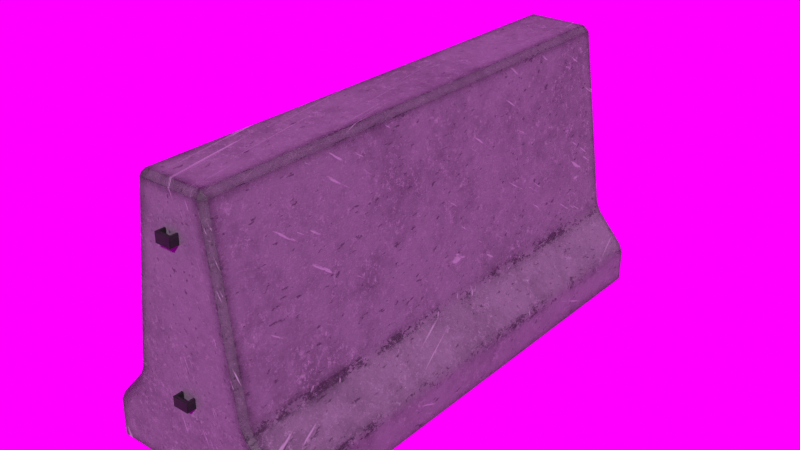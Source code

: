 # Source: barrier.blend  (saved by Blender 3.1.7; exported with 4.5.12 LTS)
import bpy
from mathutils import Matrix  # noqa: F401  (used for matrix-valued properties, if any)

bpy.ops.wm.read_factory_settings(use_empty=True)
scene = bpy.context.scene
scene.name = 'Scene'

# ---- collections
col_collection = bpy.data.collections.new('Collection'); scene.collection.children.link(col_collection)

# ---- images (referenced by path relative to the original .blend; pixels are not part of the script)
import os
ASSET_DIR = os.environ.get("B2B_ASSET_DIR", "")  # directory of the original .blend (textures are referenced by path, not embedded)
HERE = os.path.dirname(os.path.abspath(__file__))  # packed textures are extracted next to this script under _unpacked/

def load_image(name, relpath, width, height, colorspace="sRGB"):
    """Load a texture the original file referenced (path relative to the .blend, or extracted next to this script)."""
    p = next((c for c in (os.path.join(HERE, relpath), os.path.join(ASSET_DIR, relpath)) if relpath and os.path.exists(c)), "")
    if p:
        img = bpy.data.images.load(p, check_existing=True)
        img.name = name
    else:  # same state as the original file: an image datablock whose file is absent (Cycles renders it pink)
        img = bpy.data.images.new(name, width, height)
        img.source = "FILE"
        img.filepath = "//" + (relpath or name)
    img.colorspace_settings.name = colorspace
    return img
img_construction_yard_4k_hdr = load_image('construction_yard_4k.hdr', 'construction_yard_4k.hdr', 1024, 1024, 'Linear Rec.709')

# ---- materials (node trees are filled in below, after node groups)
mat_concrete = bpy.data.materials.new('concrete')
mat_metal = bpy.data.materials.new('metal')

# ---- node groups
ng_scratchy = bpy.data.node_groups.new(' Scratchy', 'ShaderNodeTree')
_s = ng_scratchy.interface.new_socket(name='Color', in_out='OUTPUT', socket_type='NodeSocketColor')
_s.default_value = (0.0, 0.0, 0.0, 0.0)
_s = ng_scratchy.interface.new_socket(name='Scale', in_out='INPUT', socket_type='NodeSocketFloat')
_s.default_value = 1.0
_s.min_value = -1000.0
_s.max_value = 1000.0
_s = ng_scratchy.interface.new_socket(name='Dimension', in_out='INPUT', socket_type='NodeSocketFloat')
_s.default_value = 1.03
_s.min_value = 0.0
_s.max_value = 1000.0
_s = ng_scratchy.interface.new_socket(name='Lacunarity', in_out='INPUT', socket_type='NodeSocketFloat')
_s.default_value = 1.75
_s.min_value = 0.0
_s.max_value = 1000.0
_s = ng_scratchy.interface.new_socket(name='Scale', in_out='INPUT', socket_type='NodeSocketFloat')
_s.default_value = 1.0
_s.min_value = -1000.0
_s.max_value = 1000.0
_s = ng_scratchy.interface.new_socket(name='Angle', in_out='INPUT', socket_type='NodeSocketFloat')
_s.subtype = 'ANGLE'
_s.default_value = -1.487
_N = ng_scratchy.nodes; _L = ng_scratchy.links
n0 = _N.new('ShaderNodeMapping'); n0.name = 'Mapping.001'; n0.location = (-418, -168)
n0.width = 240
n0.inputs[2].default_value = (0.008727, -0.0925, -0.3351)
n1 = _N.new('ShaderNodeSeparateXYZ'); n1.name = 'Separate XYZ'; n1.location = (-69, -200)
n2 = _N.new('ShaderNodeCombineXYZ'); n2.name = 'Combine XYZ'; n2.location = (279, -112)
n3 = _N.new('ShaderNodeTexNoise'); n3.name = 'Musgrave Texture'; n3.location = (461, 84)
n3.width = 150
n3.normalize = False
n3.inputs[3].default_value = 14.0
n4 = _N.new('ShaderNodeValToRGB'); n4.name = 'ColorRamp'; n4.location = (668, 115)
while len(n4.color_ramp.elements) > 1: n4.color_ramp.elements.remove(n4.color_ramp.elements[-1])
n4.color_ramp.elements[0].position = 0.6812; n4.color_ramp.elements[0].color = (0.0, 0.0, 0.0, 1.0)
_e = n4.color_ramp.elements.new(0.8188); _e.color = (1.0, 1.0, 1.0, 1.0)
n5 = _N.new('ShaderNodeMapping'); n5.name = 'Mapping'; n5.location = (-228, 200)
n5.width = 240
n5.inputs[3].default_value = (3.6, 1.0, 1.0)
n6 = _N.new('ShaderNodeVectorRotate'); n6.name = 'Vector Rotate'; n6.location = (-430, 149)
n6.rotation_type = 'X_AXIS'
n6.inputs[2].default_value = (-1.0, 0.0, 1.0)
n7 = _N.new('ShaderNodeTexWave'); n7.name = 'Wave Texture'; n7.location = (67, 156)
n7.bands_direction = 'DIAGONAL'
n7.rings_direction = 'SPHERICAL'
n7.inputs[3].default_value = 0.9
n7.inputs[6].default_value = 1.571
n8 = _N.new('NodeGroupOutput'); n8.name = 'Group Output'; n8.location = (1072, 116)
n9 = _N.new('NodeGroupInput'); n9.name = 'Group Input'; n9.location = (-868, 0)
n10 = _N.new('ShaderNodeTexCoord'); n10.name = 'Texture Coordinate'; n10.location = (-675, 52)
n11 = _N.new('ShaderNodeMath'); n11.name = 'Math'; n11.location = (461, -316)
n11.hide = True
n11.operation = 'MAXIMUM'
n11.inputs[1].default_value = -1e-05
n12 = _N.new('ShaderNodeMath'); n12.name = 'Math.001'; n12.location = (461, -276)
n12.hide = True
n12.operation = 'MULTIPLY'
n12.inputs[1].default_value = -1.0
n13 = _N.new('ShaderNodeMath'); n13.name = 'Math.002'; n13.location = (461, -236)
n13.hide = True
n13.operation = 'POWER'
n14 = _N.new('ShaderNodeMath'); n14.name = 'Math.003'; n14.location = (461, -356)
n14.hide = True
n14.operation = 'MAXIMUM'
n14.inputs[1].default_value = -1e-05
_L.new(n0.outputs[0], n1.inputs[0])
_L.new(n5.outputs[0], n7.inputs[0])
_L.new(n4.outputs[0], n8.inputs[0])
_L.new(n1.outputs[0], n2.inputs[0])
_L.new(n1.outputs[2], n2.inputs[2])
_L.new(n7.outputs[0], n2.inputs[1])
_L.new(n2.outputs[0], n3.inputs[0])
_L.new(n6.outputs[0], n5.inputs[0])
_L.new(n3.outputs[0], n4.inputs[0])
_L.new(n10.outputs[3], n6.inputs[0])
_L.new(n10.outputs[3], n0.inputs[0])
_L.new(n9.outputs[0], n3.inputs[2])
_L.new(n9.outputs[3], n7.inputs[1])
_L.new(n9.outputs[4], n6.inputs[3])
_L.new(n9.outputs[1], n11.inputs[0])
_L.new(n11.outputs[0], n12.inputs[0])
_L.new(n12.outputs[0], n13.inputs[1])
_L.new(n13.outputs[0], n3.inputs[4])
_L.new(n9.outputs[2], n14.inputs[0])
_L.new(n14.outputs[0], n13.inputs[0])
_L.new(n14.outputs[0], n3.inputs[5])
n8.is_active_output = True
ng_edge_finder = bpy.data.node_groups.new(' Edge Finder', 'ShaderNodeTree')
_s = ng_edge_finder.interface.new_socket(name='Color', in_out='OUTPUT', socket_type='NodeSocketColor')
_s.default_value = (0.0, 0.0, 0.0, 0.0)
_s = ng_edge_finder.interface.new_socket(name='Roughness', in_out='OUTPUT', socket_type='NodeSocketColor')
_s.default_value = (0.0, 0.0, 0.0, 0.0)
_s = ng_edge_finder.interface.new_socket(name='Radius', in_out='INPUT', socket_type='NodeSocketFloat')
_s.default_value = 0.05
_s.min_value = 0.0
_s.max_value = 1.0
_s = ng_edge_finder.interface.new_socket(name='Scale', in_out='INPUT', socket_type='NodeSocketFloat')
_s.default_value = 1.0
_s.min_value = -1000.0
_s.max_value = 1000.0
_s = ng_edge_finder.interface.new_socket(name='Noise', in_out='INPUT', socket_type='NodeSocketFloat')
_s.subtype = 'FACTOR'
_s.default_value = 1.0
_s.min_value = 0.0
_s.max_value = 1.0
_s = ng_edge_finder.interface.new_socket(name='Roughness', in_out='INPUT', socket_type='NodeSocketFloat')
_s.subtype = 'FACTOR'
_s.default_value = 0.5
_s.min_value = 0.0
_s.max_value = 1.0
_s = ng_edge_finder.interface.new_socket(name='Amount', in_out='INPUT', socket_type='NodeSocketFloat')
_s.subtype = 'FACTOR'
_s.default_value = 0.5
_s.min_value = 0.0
_s.max_value = 1.0
_s = ng_edge_finder.interface.new_socket(name='Value', in_out='INPUT', socket_type='NodeSocketFloat')
_s.default_value = 1.0
_s.min_value = -1e+04
_s.max_value = 1e+04
_N = ng_edge_finder.nodes; _L = ng_edge_finder.links
n0 = _N.new('ShaderNodeBevel'); n0.name = 'Bevel'; n0.location = (-701, 31)
n0.samples = 2
n1 = _N.new('ShaderNodeNewGeometry'); n1.name = 'Geometry'; n1.location = (-708, 272)
n2 = _N.new('ShaderNodeVectorMath'); n2.name = 'Vector Math'; n2.location = (-445, 45)
n2.operation = 'DOT_PRODUCT'
n3 = _N.new('ShaderNodeMath'); n3.name = 'Math'; n3.location = (78, 65)
n3.operation = 'MULTIPLY'
n3.inputs[1].default_value = 3.0
n3.inputs[2].default_value = 0.0
n4 = _N.new('ShaderNodeMix'); n4.name = 'Mix'; n4.location = (403, -4)
n4.data_type = 'RGBA'
n4.blend_type = 'DARKEN'
n5 = _N.new('ShaderNodeTexNoise'); n5.name = 'Musgrave Texture'; n5.location = (-533, -232)
n5.width = 150
n5.noise_type = 'MULTIFRACTAL'
n5.normalize = False
n5.inputs[3].default_value = 14.0
n5.inputs[4].default_value = 1.0
n5.inputs[5].default_value = 1.55
n6 = _N.new('ShaderNodeValToRGB'); n6.name = 'ColorRamp.002'; n6.location = (-323, -238)
n6.width = 466
while len(n6.color_ramp.elements) > 1: n6.color_ramp.elements.remove(n6.color_ramp.elements[-1])
n6.color_ramp.elements[0].position = 0.8478; n6.color_ramp.elements[0].color = (0.0, 0.0, 0.0, 1.0)
_e = n6.color_ramp.elements.new(1.0); _e.color = (1.0, 1.0, 1.0, 1.0)
n7 = _N.new('ShaderNodeValToRGB'); n7.name = 'ColorRamp.001'; n7.location = (-259, 117)
n7.color_ramp.interpolation = 'CARDINAL'
while len(n7.color_ramp.elements) > 1: n7.color_ramp.elements.remove(n7.color_ramp.elements[-1])
n7.color_ramp.elements[0].position = 0.0; n7.color_ramp.elements[0].color = (1.0, 1.0, 1.0, 1.0)
_e = n7.color_ramp.elements.new(1.0); _e.color = (0.0, 0.0, 0.0, 1.0)
n8 = _N.new('ShaderNodeMix'); n8.name = 'Mix.003'; n8.location = (802, -125)
n8.data_type = 'RGBA'
n8.blend_type = 'SCREEN'
n9 = _N.new('NodeGroupOutput'); n9.name = 'Group Output'; n9.location = (1113, 4)
n10 = _N.new('ShaderNodeMix'); n10.name = 'Mix.002'; n10.location = (642, -42)
n10.data_type = 'RGBA'
n10.inputs[6].default_value = (0.0, 0.0, 0.0, 1.0)
n10.inputs[7].default_value = (1.0, 1.0, 1.0, 1.0)
n11 = _N.new('ShaderNodeMath'); n11.name = 'Math.001'; n11.location = (623, 63)
n11.operation = 'MULTIPLY'
n11.inputs[2].default_value = 0.0
n12 = _N.new('NodeGroupInput'); n12.name = 'Group Input'; n12.location = (-920, -31)
_L.new(n4.outputs[2], n11.inputs[0])
_L.new(n5.outputs[0], n6.inputs[0])
_L.new(n7.outputs[0], n3.inputs[0])
_L.new(n6.outputs[0], n4.inputs[7])
_L.new(n12.outputs[0], n0.inputs[0])
_L.new(n12.outputs[1], n5.inputs[2])
_L.new(n12.outputs[2], n4.inputs[0])
_L.new(n0.outputs[0], n2.inputs[1])
_L.new(n1.outputs[1], n2.inputs[0])
_L.new(n2.outputs[1], n7.inputs[0])
_L.new(n10.outputs[2], n8.inputs[6])
_L.new(n8.outputs[2], n9.inputs[1])
_L.new(n12.outputs[3], n10.inputs[0])
_L.new(n12.outputs[4], n8.inputs[0])
_L.new(n4.outputs[2], n8.inputs[7])
_L.new(n3.outputs[0], n4.inputs[6])
_L.new(n11.outputs[0], n9.inputs[0])
_L.new(n12.outputs[5], n11.inputs[1])
n9.is_active_output = True
ng_warmth__gaffer = bpy.data.node_groups.new('Warmth (Gaffer)', 'ShaderNodeTree')
_s = ng_warmth__gaffer.interface.new_socket(name='Image', in_out='OUTPUT', socket_type='NodeSocketColor')
_s = ng_warmth__gaffer.interface.new_socket(name='Image', in_out='INPUT', socket_type='NodeSocketColor')
_s = ng_warmth__gaffer.interface.new_socket(name='Temp', in_out='INPUT', socket_type='NodeSocketFloat')
_s.min_value = -100.0
_s.max_value = 100.0
_s = ng_warmth__gaffer.interface.new_socket(name='Tint', in_out='INPUT', socket_type='NodeSocketFloat')
_s.min_value = -100.0
_s.max_value = 100.0
_N = ng_warmth__gaffer.nodes; _L = ng_warmth__gaffer.links
n0 = _N.new('NodeGroupInput'); n0.name = 'Group Input'; n0.location = (-70, -478)
n1 = _N.new('NodeGroupOutput'); n1.name = 'Group Output'; n1.location = (1033, -158)
n2 = _N.new('ShaderNodeMath'); n2.name = 'Math'; n2.location = (214, -339)
n2.operation = 'DIVIDE'
n2.inputs[1].default_value = 150.0
n3 = _N.new('ShaderNodeMath'); n3.name = 'Math.001'; n3.location = (407, -336)
n3.inputs[1].default_value = 1.0
n4 = _N.new('ShaderNodeSeparateColor'); n4.name = 'Separate RGB'; n4.location = (408, -168)
n5 = _N.new('ShaderNodeMath'); n5.name = 'Math.002'; n5.location = (627, 85)
n5.operation = 'MULTIPLY'
n6 = _N.new('ShaderNodeMath'); n6.name = 'Math.003'; n6.location = (627, -91)
n6.operation = 'MULTIPLY'
n7 = _N.new('ShaderNodeMath'); n7.name = 'Math.004'; n7.location = (627, -240)
n7.operation = 'DIVIDE'
n8 = _N.new('ShaderNodeMath'); n8.name = 'Math.005'; n8.location = (214, -548)
n8.operation = 'DIVIDE'
n8.inputs[1].default_value = 150.0
n9 = _N.new('ShaderNodeMath'); n9.name = 'Math.006'; n9.location = (407, -529)
n9.inputs[1].default_value = 1.0
n10 = _N.new('ShaderNodeCombineColor'); n10.name = 'Combine RGB'; n10.location = (808, -163)
_L.new(n0.outputs[1], n2.inputs[0])
_L.new(n2.outputs[0], n3.inputs[0])
_L.new(n3.outputs[0], n5.inputs[1])
_L.new(n3.outputs[0], n7.inputs[1])
_L.new(n0.outputs[2], n8.inputs[0])
_L.new(n8.outputs[0], n9.inputs[0])
_L.new(n9.outputs[0], n6.inputs[1])
_L.new(n0.outputs[0], n4.inputs[0])
_L.new(n4.outputs[0], n5.inputs[0])
_L.new(n4.outputs[1], n6.inputs[0])
_L.new(n4.outputs[2], n7.inputs[0])
_L.new(n5.outputs[0], n10.inputs[0])
_L.new(n6.outputs[0], n10.inputs[1])
_L.new(n7.outputs[0], n10.inputs[2])
_L.new(n10.outputs[0], n1.inputs[0])
n1.is_active_output = True

# ---- material node trees
mat_concrete.use_nodes = True; mat_concrete.node_tree.nodes.clear()
_N = mat_concrete.node_tree.nodes; _L = mat_concrete.node_tree.links
n0 = _N.new('ShaderNodeMix'); n0.name = 'Mix.002'; n0.location = (-396, 702)
n0.data_type = 'RGBA'
n0.blend_type = 'ADD'
n0.inputs[0].default_value = 0.6333
n1 = _N.new('ShaderNodeOutputMaterial'); n1.name = 'Material Output'; n1.location = (1088, 356)
n2 = _N.new('ShaderNodeMath'); n2.name = 'Math'; n2.location = (587, 96)
n2.operation = 'SUBTRACT'
n2.inputs[1].default_value = 0.27
n3 = _N.new('NodeReroute'); n3.name = 'Reroute'; n3.location = (-1027, -136)
n3.width = 16
n3.socket_idname = 'NodeSocketVector'
n4 = _N.new('ShaderNodeTexCoord'); n4.name = 'Texture Coordinate'; n4.location = (-1263, -29)
n5 = _N.new('NodeReroute'); n5.name = 'Reroute.003'; n5.location = (-101, -286)
n5.width = 16
n6 = _N.new('NodeReroute'); n6.name = 'Reroute.005'; n6.location = (-78, -50)
n6.width = 16
n7 = _N.new('NodeReroute'); n7.name = 'Reroute.007'; n7.location = (-410, -41)
n7.width = 16
n8 = _N.new('ShaderNodeValToRGB'); n8.name = 'ColorRamp.001'; n8.location = (-725, -5)
while len(n8.color_ramp.elements) > 1: n8.color_ramp.elements.remove(n8.color_ramp.elements[-1])
n8.color_ramp.elements[0].position = 0.0; n8.color_ramp.elements[0].color = (0.0, 0.0, 0.0, 1.0)
_e = n8.color_ramp.elements.new(0.1864); _e.color = (1.0, 1.0, 1.0, 1.0)
_e = n8.color_ramp.elements.new(0.4727); _e.color = (0.0007297, 0.0007297, 0.0007297, 1.0)
_e = n8.color_ramp.elements.new(1.0); _e.color = (0.02056, 0.02056, 0.02056, 1.0)
n9 = _N.new('ShaderNodeValToRGB'); n9.name = 'ColorRamp.003'; n9.location = (-733, -241)
while len(n9.color_ramp.elements) > 1: n9.color_ramp.elements.remove(n9.color_ramp.elements[-1])
n9.color_ramp.elements[0].position = 0.0; n9.color_ramp.elements[0].color = (1.0, 1.0, 1.0, 1.0)
_e = n9.color_ramp.elements.new(0.5636); _e.color = (0.0, 0.0, 0.0, 1.0)
n10 = _N.new('NodeReroute'); n10.name = 'Reroute.004'; n10.location = (-99, 190)
n10.width = 16
n11 = _N.new('NodeReroute'); n11.name = 'Reroute.006'; n11.location = (-74, 146)
n11.width = 16
n12 = _N.new('NodeReroute'); n12.name = 'Reroute.011'; n12.location = (100, 414)
n12.width = 16
n13 = _N.new('NodeReroute'); n13.name = 'Reroute.010'; n13.location = (108, 157)
n13.width = 16
n14 = _N.new('ShaderNodeValToRGB'); n14.name = 'ColorRamp.002'; n14.location = (-435, 449)
while len(n14.color_ramp.elements) > 1: n14.color_ramp.elements.remove(n14.color_ramp.elements[-1])
n14.color_ramp.elements[0].position = 0.0; n14.color_ramp.elements[0].color = (0.013, 0.013, 0.013, 1.0)
_e = n14.color_ramp.elements.new(0.5318); _e.color = (0.0, 0.0, 0.0, 1.0)
_e = n14.color_ramp.elements.new(1.0); _e.color = (0.0, 0.0, 0.0, 1.0)
n15 = _N.new('ShaderNodeGroup'); n15.name = 'Group.002'; n15.location = (-665, 577)
n15.node_tree = ng_scratchy
n15.inputs[2].default_value = 1.88
n15.inputs[3].default_value = 0.11
n15.inputs[4].default_value = -1.487
n16 = _N.new('NodeReroute'); n16.name = 'Reroute.012'; n16.location = (540, 90)
n16.width = 16
n17 = _N.new('NodeReroute'); n17.name = 'Reroute.013'; n17.location = (357, 90)
n17.width = 16
n18 = _N.new('NodeReroute'); n18.name = 'Reroute.014'; n18.location = (358, -20)
n18.width = 16
n19 = _N.new('ShaderNodeInvert'); n19.name = 'Invert'; n19.location = (380, 62)
n20 = _N.new('NodeReroute'); n20.name = 'Reroute.015'; n20.location = (123, 179)
n20.width = 16
n21 = _N.new('NodeReroute'); n21.name = 'Reroute.016'; n21.location = (123, 266)
n21.width = 16
n22 = _N.new('NodeReroute'); n22.name = 'Reroute.008'; n22.location = (138, 200)
n22.width = 16
n22.hide = True
n23 = _N.new('NodeReroute'); n23.name = 'Reroute.017'; n23.location = (-766, -59)
n23.width = 16
n23.socket_idname = 'NodeSocketFloat'
n24 = _N.new('NodeReroute'); n24.name = 'Reroute.018'; n24.location = (-764, -201)
n24.width = 16
n24.socket_idname = 'NodeSocketFloat'
n25 = _N.new('NodeReroute'); n25.name = 'Reroute.019'; n25.location = (-766, 258)
n25.width = 16
n25.socket_idname = 'NodeSocketFloat'
n26 = _N.new('ShaderNodeMix'); n26.name = 'Mix.004'; n26.location = (-327, 208)
n26.data_type = 'RGBA'
n26.blend_type = 'ADD'
n26.inputs[0].default_value = 0.08333
n27 = _N.new('ShaderNodeGroup'); n27.name = 'Group'; n27.location = (-672, 835)
n27.node_tree = ng_edge_finder
n27.inputs[3].default_value = 0.5
n27.inputs[4].default_value = 0.8167
n27.inputs[5].default_value = 100.0
n28 = _N.new('ShaderNodeMapRange'); n28.name = 'Map Range'; n28.location = (-896, 996)
n28.inputs[3].default_value = 0.95
n29 = _N.new('ShaderNodeMapRange'); n29.name = 'Map Range.001'; n29.location = (-896, 1243)
n29.inputs[3].default_value = 1.5
n29.inputs[4].default_value = 3.0
n30 = _N.new('ShaderNodeMapRange'); n30.name = 'Map Range.002'; n30.location = (-896, 1482)
n30.inputs[3].default_value = 0.04
n30.inputs[4].default_value = 0.1
n31 = _N.new('ShaderNodeMapRange'); n31.name = 'Map Range.005'; n31.location = (-910, 745)
n31.inputs[3].default_value = 60.0
n31.inputs[4].default_value = 80.0
n32 = _N.new('NodeReroute'); n32.name = 'Reroute.020'; n32.location = (299, 1080)
n32.width = 16
n33 = _N.new('NodeReroute'); n33.name = 'Reroute.021'; n33.location = (314, 202)
n33.width = 16
n34 = _N.new('NodeReroute'); n34.name = 'Reroute.009'; n34.location = (135, 663)
n34.width = 16
n35 = _N.new('ShaderNodeGroup'); n35.name = 'Group.001'; n35.location = (128, 1115)
n35.node_tree = ng_scratchy
n35.inputs[1].default_value = 0.9
n35.inputs[2].default_value = 1.88
n35.inputs[3].default_value = 1.51
n36 = _N.new('ShaderNodeMapRange'); n36.name = 'Map Range.006'; n36.location = (-96, 1173)
n36.inputs[3].default_value = 8.0
n36.inputs[4].default_value = 10.0
n37 = _N.new('ShaderNodeMapRange'); n37.name = 'Map Range.003'; n37.location = (-96, 926)
n37.inputs[4].default_value = 360.0
n38 = _N.new('NodeReroute'); n38.name = 'Reroute.023'; n38.location = (-190, 998)
n38.width = 16
n38.socket_idname = 'NodeSocketFloat'
n39 = _N.new('NodeReroute'); n39.name = 'Reroute.024'; n39.location = (-193, 1061)
n39.width = 16
n39.socket_idname = 'NodeSocketFloat'
n40 = _N.new('NodeReroute'); n40.name = 'Reroute.025'; n40.location = (-187, 814)
n40.width = 16
n40.socket_idname = 'NodeSocketFloat'
n41 = _N.new('ShaderNodeObjectInfo'); n41.name = 'Object Info'; n41.location = (-1211, 1141)
n42 = _N.new('NodeReroute'); n42.name = 'Reroute.022'; n42.location = (-1020, 1015)
n42.width = 16
n42.socket_idname = 'NodeSocketFloat'
n43 = _N.new('ShaderNodeMapRange'); n43.name = 'Map Range.004'; n43.location = (-914, 513)
n43.inputs[3].default_value = 0.5
n44 = _N.new('NodeReroute'); n44.name = 'Reroute.027'; n44.location = (-994, 88)
n44.width = 16
n44.socket_idname = 'NodeSocketFloat'
n45 = _N.new('NodeReroute'); n45.name = 'Reroute.028'; n45.location = (-990, -157)
n45.width = 16
n45.socket_idname = 'NodeSocketFloat'
n46 = _N.new('NodeReroute'); n46.name = 'Reroute.029'; n46.location = (-983, -414)
n46.width = 16
n46.socket_idname = 'NodeSocketFloat'
n47 = _N.new('NodeReroute'); n47.name = 'Reroute.026'; n47.location = (-1014, 527)
n47.width = 16
n47.socket_idname = 'NodeSocketFloat'
n48 = _N.new('ShaderNodeBump'); n48.name = 'Bump'; n48.location = (596, -198)
n48.inputs[0].default_value = 0.09167
n48.inputs[1].default_value = 1.0
n48.inputs[2].default_value = 1.0
n49 = _N.new('ShaderNodeMix'); n49.name = 'Mix'; n49.location = (-51, 302)
n49.width = 145
n49.data_type = 'RGBA'
n50 = _N.new('ShaderNodeMix'); n50.name = 'Mix.001'; n50.location = (157, 312)
n50.data_type = 'RGBA'
n51 = _N.new('ShaderNodeMix'); n51.name = 'Mix.003'; n51.location = (351, 314)
n51.data_type = 'RGBA'
n51.inputs[7].default_value = (0.2504, 0.2504, 0.2504, 1.0)
n52 = _N.new('ShaderNodeValToRGB'); n52.name = 'ColorRamp'; n52.location = (-724, 243)
while len(n52.color_ramp.elements) > 1: n52.color_ramp.elements.remove(n52.color_ramp.elements[-1])
n52.color_ramp.elements[0].position = 0.0; n52.color_ramp.elements[0].color = (0.1302, 0.1302, 0.1302, 1.0)
_e = n52.color_ramp.elements.new(0.5409); _e.color = (0.1541, 0.1541, 0.1541, 1.0)
_e = n52.color_ramp.elements.new(1.0); _e.color = (0.3567, 0.3567, 0.3567, 1.0)
n53 = _N.new('ShaderNodeTexNoise'); n53.name = 'Noise Texture'; n53.location = (-934, -23)
n53.noise_dimensions = '4D'
n53.inputs[2].default_value = 30.0
n53.inputs[3].default_value = 5.0
n53.inputs[4].default_value = 1.0
n54 = _N.new('ShaderNodeBsdfPrincipled'); n54.name = 'Principled BSDF'; n54.location = (815, 385)
n54.distribution = 'GGX'
n54.subsurface_method = 'RANDOM_WALK_SKIN'
n54.inputs[3].default_value = 1.45
n54.inputs[13].default_value = 0.5955
n54.inputs[27].default_value = (0.0, 0.0, 0.0, 1.0)
n54.inputs[28].default_value = 1.0
n55 = _N.new('ShaderNodeTexNoise'); n55.name = 'Musgrave Texture'; n55.location = (-938, 225)
n55.width = 150
n55.noise_dimensions = '4D'
n55.normalize = False
n55.inputs[2].default_value = 250.0
n55.inputs[3].default_value = 14.0
n55.inputs[4].default_value = 0.25
n56 = _N.new('ShaderNodeTexNoise'); n56.name = 'Noise Texture.001'; n56.location = (-936, -280)
n56.noise_dimensions = '4D'
n56.inputs[3].default_value = 5.0
n56.inputs[4].default_value = 0.8154
n57 = _N.new('ShaderNodeTexNoise'); n57.name = 'Noise Texture.002'; n57.location = (406, -159)
n57.noise_dimensions = '4D'
n57.inputs[3].default_value = 9.0
n57.inputs[4].default_value = 1.0
n58 = _N.new('NodeReroute'); n58.name = 'Reroute.002'; n58.location = (537, 279)
n58.width = 16
_L.new(n55.outputs[0], n52.inputs[0])
_L.new(n48.outputs[0], n54.inputs[5])
_L.new(n11.outputs[0], n49.inputs[7])
_L.new(n20.outputs[0], n50.inputs[6])
_L.new(n13.outputs[0], n50.inputs[7])
_L.new(n22.outputs[0], n50.inputs[0])
_L.new(n27.outputs[0], n0.inputs[6])
_L.new(n15.outputs[0], n0.inputs[7])
_L.new(n56.outputs[0], n9.inputs[0])
_L.new(n3.outputs[0], n55.inputs[0])
_L.new(n3.outputs[0], n53.inputs[0])
_L.new(n3.outputs[0], n56.inputs[0])
_L.new(n4.outputs[3], n3.inputs[0])
_L.new(n10.outputs[0], n49.inputs[0])
_L.new(n19.outputs[0], n2.inputs[0])
_L.new(n2.outputs[0], n54.inputs[2])
_L.new(n26.outputs[2], n49.inputs[6])
_L.new(n52.outputs[0], n26.inputs[6])
_L.new(n57.outputs[0], n48.inputs[3])
_L.new(n50.outputs[2], n51.inputs[6])
_L.new(n33.outputs[0], n51.inputs[0])
_L.new(n51.outputs[2], n58.inputs[0])
_L.new(n9.outputs[0], n5.inputs[0])
_L.new(n5.outputs[0], n10.inputs[0])
_L.new(n7.outputs[0], n6.inputs[0])
_L.new(n6.outputs[0], n11.inputs[0])
_L.new(n8.outputs[0], n7.inputs[0])
_L.new(n7.outputs[0], n26.inputs[7])
_L.new(n34.outputs[0], n22.inputs[0])
_L.new(n0.outputs[2], n34.inputs[0])
_L.new(n12.outputs[0], n13.inputs[0])
_L.new(n14.outputs[0], n12.inputs[0])
_L.new(n25.outputs[0], n14.inputs[0])
_L.new(n58.outputs[0], n16.inputs[0])
_L.new(n18.outputs[0], n19.inputs[1])
_L.new(n16.outputs[0], n17.inputs[0])
_L.new(n17.outputs[0], n18.inputs[0])
_L.new(n21.outputs[0], n20.inputs[0])
_L.new(n49.outputs[2], n21.inputs[0])
_L.new(n53.outputs[0], n23.inputs[0])
_L.new(n24.outputs[0], n8.inputs[0])
_L.new(n23.outputs[0], n24.inputs[0])
_L.new(n23.outputs[0], n25.inputs[0])
_L.new(n42.outputs[0], n28.inputs[0])
_L.new(n28.outputs[0], n27.inputs[2])
_L.new(n42.outputs[0], n29.inputs[0])
_L.new(n29.outputs[0], n27.inputs[1])
_L.new(n42.outputs[0], n30.inputs[0])
_L.new(n30.outputs[0], n27.inputs[0])
_L.new(n31.outputs[0], n15.inputs[0])
_L.new(n43.outputs[0], n15.inputs[1])
_L.new(n35.outputs[0], n32.inputs[0])
_L.new(n32.outputs[0], n33.inputs[0])
_L.new(n37.outputs[0], n35.inputs[4])
_L.new(n36.outputs[0], n35.inputs[0])
_L.new(n41.outputs[5], n42.inputs[0])
_L.new(n39.outputs[0], n36.inputs[0])
_L.new(n42.outputs[0], n38.inputs[0])
_L.new(n40.outputs[0], n37.inputs[0])
_L.new(n38.outputs[0], n39.inputs[0])
_L.new(n38.outputs[0], n40.inputs[0])
_L.new(n47.outputs[0], n31.inputs[0])
_L.new(n42.outputs[0], n47.inputs[0])
_L.new(n47.outputs[0], n43.inputs[0])
_L.new(n44.outputs[0], n55.inputs[1])
_L.new(n47.outputs[0], n44.inputs[0])
_L.new(n45.outputs[0], n53.inputs[1])
_L.new(n44.outputs[0], n45.inputs[0])
_L.new(n46.outputs[0], n56.inputs[1])
_L.new(n45.outputs[0], n46.inputs[0])
_L.new(n54.outputs[0], n1.inputs[0])
_L.new(n58.outputs[0], n54.inputs[0])
n1.is_active_output = True
mat_metal.use_nodes = True; mat_metal.node_tree.nodes.clear()
_N = mat_metal.node_tree.nodes; _L = mat_metal.node_tree.links
n0 = _N.new('ShaderNodeOutputMaterial'); n0.name = 'Material Output'; n0.location = (493, 300)
n1 = _N.new('ShaderNodeTexCoord'); n1.name = 'Texture Coordinate'; n1.location = (-764, 214)
n2 = _N.new('ShaderNodeTexNoise'); n2.name = 'Noise Texture'; n2.location = (-552, 199)
n2.inputs[3].default_value = 5.6
n2.inputs[4].default_value = 1.0
n3 = _N.new('ShaderNodeValToRGB'); n3.name = 'ColorRamp'; n3.location = (-310, 175)
while len(n3.color_ramp.elements) > 1: n3.color_ramp.elements.remove(n3.color_ramp.elements[-1])
n3.color_ramp.elements[0].position = 0.2273; n3.color_ramp.elements[0].color = (0.0, 0.0, 0.0, 1.0)
_e = n3.color_ramp.elements.new(0.4773); _e.color = (0.02162, 0.02162, 0.02162, 1.0)
_e = n3.color_ramp.elements.new(0.7273); _e.color = (0.03412, 0.03412, 0.03412, 1.0)
n4 = _N.new('ShaderNodeBsdfPrincipled'); n4.name = 'Principled BSDF'; n4.location = (203, 300)
n4.distribution = 'GGX'
n4.subsurface_method = 'RANDOM_WALK_SKIN'
n4.inputs[1].default_value = 0.4455
n4.inputs[3].default_value = 1.45
n4.inputs[13].default_value = 0.3
n4.inputs[27].default_value = (0.0, 0.0, 0.0, 1.0)
n4.inputs[28].default_value = 1.0
n5 = _N.new('ShaderNodeMix'); n5.name = 'Mix'; n5.location = (-17, 317)
n5.data_type = 'RGBA'
n5.inputs[7].default_value = (0.0, 0.0, 0.0, 1.0)
n6 = _N.new('ShaderNodeMath'); n6.name = 'Math'; n6.location = (-7, 90)
n6.inputs[1].default_value = 0.23
n7 = _N.new('ShaderNodeGroup'); n7.name = 'Group'; n7.location = (-318, 497)
n7.node_tree = ng_edge_finder
n7.inputs[0].default_value = 0.003
n7.inputs[1].default_value = 1.0
n7.inputs[2].default_value = 1.0
n7.inputs[3].default_value = 0.5
n7.inputs[4].default_value = 0.5
n7.inputs[5].default_value = 135.3
_L.new(n2.outputs[0], n3.inputs[0])
_L.new(n6.outputs[0], n4.inputs[2])
_L.new(n2.outputs[0], n6.inputs[0])
_L.new(n1.outputs[2], n2.inputs[0])
_L.new(n5.outputs[2], n4.inputs[0])
_L.new(n7.outputs[0], n5.inputs[0])
_L.new(n3.outputs[0], n5.inputs[6])
_L.new(n4.outputs[0], n0.inputs[0])
n0.is_active_output = True

# ---- world
world_world = bpy.data.worlds.new('World'); scene.world = world_world
world_world.use_nodes = True; world_world.node_tree.nodes.clear()
_N = world_world.node_tree.nodes; _L = world_world.node_tree.links
n0 = _N.new('ShaderNodeOutputWorld'); n0.name = 'World Output'; n0.location = (300, 300)
n1 = _N.new('ShaderNodeBackground'); n1.name = 'Background'; n1.location = (10, 300)
n1.inputs[0].default_value = (0.05088, 0.05088, 0.05088, 1.0)
n2 = _N.new('ShaderNodeTexEnvironment'); n2.name = 'HDRIHandler_ShaderNodeTexEnvironment'; n2.location = (-568, 92)
n2.image = img_construction_yard_4k_hdr
n3 = _N.new('ShaderNodeTexCoord'); n3.name = 'HDRIHandler_ShaderNodeTexCoord'; n3.location = (-951, 100)
n4 = _N.new('ShaderNodeMapping'); n4.name = 'HDRIHandler_ShaderNodeMapping'; n4.location = (-760, 141)
n4.mute = True
n5 = _N.new('ShaderNodeGroup'); n5.name = 'HDRIHandler_Warmth'; n5.location = (-262, 73)
n5.mute = True
n5.node_tree = ng_warmth__gaffer
n5.inputs[1].default_value = 0.0
n5.inputs[2].default_value = 0.0
n6 = _N.new('ShaderNodeGamma'); n6.name = 'HDRIHandler_ShaderNodeGamma'; n6.location = (-72, 60)
n6.mute = True
n7 = _N.new('ShaderNodeHueSaturation'); n7.name = 'HDRIHandler_ShaderNodeHueSaturation'; n7.location = (118, 81)
n7.mute = True
n8 = _N.new('ShaderNodeBackground'); n8.name = 'HDRIHandler_ShaderNodeBackground'; n8.location = (318, 48)
n9 = _N.new('ShaderNodeOutputWorld'); n9.name = 'HDRIHandler_ShaderNodeOutputWorld'; n9.location = (729, 34)
_L.new(n1.outputs[0], n0.inputs[0])
_L.new(n3.outputs[0], n4.inputs[0])
_L.new(n4.outputs[0], n2.inputs[0])
_L.new(n2.outputs[0], n5.inputs[0])
_L.new(n5.outputs[0], n6.inputs[0])
_L.new(n6.outputs[0], n7.inputs[4])
_L.new(n7.outputs[0], n8.inputs[0])
_L.new(n8.outputs[0], n9.inputs[0])
n9.is_active_output = True
world_world.color = (0.05088, 0.05088, 0.05088)
world_world.use_sun_shadow = False
world_world.sun_shadow_jitter_overblur = 0.0

# ---- meshes
me_cube_001 = bpy.data.meshes.new('Cube.001')
me_cube_001.from_pydata([(-0.3242, -0.8523, -0.375), (-0.3242, -0.8523, -0.235), (-0.3242, 0.8523, -0.375), (-0.3242, 0.8523, -0.235), (0.3242, -0.8523, -0.375), (0.3242, -0.8523, -0.235), (0.3242, 0.8523, -0.375), (0.3242, 0.8523, -0.235), (-0.2119, -0.8523, -0.1088), (-0.2119, 0.8523, -0.1088), (0.2119, 0.8523, -0.1088), (0.2119, -0.8523, -0.1088), (-0.1179, -0.8523, 0.5296), (-0.1179, 0.8523, 0.5296), (0.1179, 0.8523, 0.5296), (0.1179, -0.8523, 0.5296)], [], [(0, 1, 3, 2), (2, 3, 7, 6), (6, 7, 5, 4), (4, 5, 1, 0), (2, 6, 4, 0), (3, 1, 8, 9), (8, 11, 15, 12), (1, 5, 11, 8), (7, 3, 9, 10), (5, 7, 10, 11), (14, 13, 12, 15), (10, 9, 13, 14), (11, 10, 14, 15), (9, 8, 12, 13)])
me_cube_001.polygons.foreach_set('use_smooth', [True] * 14)
_uv = me_cube_001.uv_layers.new(name='UVMap')
_uv.uv.foreach_set('vector', [0.0, 0.3182, 0.0, 0.4003, 1.0, 0.4003, 1.0, 0.3182, 0.3098, 0.3182, 0.3098, 0.4003, 0.6902, 0.4003, 0.6902, 0.3182, 1.0, 0.3182, 1.0, 0.4003, 0.0, 0.4003, 0.0, 0.3182, 0.6902, 0.3182, 0.6902, 0.4003, 0.3098, 0.4003, 0.3098, 0.3182, 0.3098, 1.0, 0.6902, 1.0, 0.6902, 0.0, 0.3098, 0.0, 1.0, 0.4003, 0.0, 0.4003, 0.0, 0.4744, 1.0, 0.4744, 0.3757, 0.4744, 0.6243, 0.4744, 0.5692, 0.8489, 0.4308, 0.8489, 0.3098, 0.4003, 0.6902, 0.4003, 0.6243, 0.4744, 0.3757, 0.4744, 0.6902, 0.4003, 0.3098, 0.4003, 0.3757, 0.4744, 0.6243, 0.4744, 0.0, 0.4003, 1.0, 0.4003, 1.0, 0.4744, 0.0, 0.4744, 0.5692, 1.0, 0.4308, 1.0, 0.4308, 0.0, 0.5692, 0.0, 0.6243, 0.4744, 0.3757, 0.4744, 0.4308, 0.8489, 0.5692, 0.8489, 0.0, 0.4744, 1.0, 0.4744, 1.0, 0.8489, 0.0, 0.8489, 1.0, 0.4744, 0.0, 0.4744, 0.0, 0.8489, 1.0, 0.8489])
me_cube_001.materials.append(mat_concrete)
me_cube_001.use_remesh_fix_poles = True
me_cube_001.use_remesh_preserve_attributes = False
me_cube_001.update()
me_cube_003 = bpy.data.meshes.new('Cube.003')
me_cube_003.from_pydata([(-0.02647, -0.004937, -0.01582), (-0.02647, -0.004937, 0.01582), (-0.02647, 0.004937, -0.01582), (-0.02647, 0.004937, 0.01582), (0.02647, -0.004937, -0.01582), (0.02647, -0.004937, 0.01582), (0.02647, 0.004937, -0.01582), (0.02647, 0.004937, 0.01582), (0.0197, 0.004937, -0.01582), (0.0197, 0.004937, 0.01582), (0.0197, -0.004937, -0.01582), (0.0197, -0.004937, 0.01582), (-0.01947, 0.004937, -0.01582), (-0.01947, -0.004937, 0.01582), (-0.01947, 0.004937, 0.01582), (-0.01947, -0.004937, -0.01582), (-0.02647, 0.02414, 0.01582), (-0.02647, 0.02414, -0.01582), (-0.01947, 0.02414, -0.01582), (0.0197, 0.02414, 0.01582), (0.02647, 0.02414, 0.01582), (0.02647, 0.02414, -0.01582), (0.0197, 0.02414, -0.01582), (-0.01947, 0.02414, 0.01582), (-0.032, 0.02482, 0.02281), (-0.032, 0.02482, -0.02281), (-0.01394, 0.02482, -0.02281), (0.01434, 0.02482, 0.02281), (0.03182, 0.02482, 0.02281), (0.03182, 0.02482, -0.02281), (0.01434, 0.02482, -0.02281), (-0.01394, 0.02482, 0.02281)], [], [(0, 1, 3, 2), (8, 9, 19, 22), (6, 7, 5, 4), (15, 13, 1, 0), (8, 6, 4, 10), (14, 3, 1, 13), (7, 9, 11, 5), (12, 8, 10, 15), (4, 5, 11, 10), (12, 14, 9, 8), (6, 8, 22, 21), (2, 12, 15, 0), (9, 14, 13, 11), (10, 11, 13, 15), (22, 19, 27, 30), (23, 18, 26, 31), (7, 6, 21, 20), (12, 2, 17, 18), (14, 12, 18, 23), (3, 14, 23, 16), (9, 7, 20, 19), (2, 3, 16, 17), (30, 27, 28, 29), (25, 24, 31, 26), (20, 21, 29, 28), (18, 17, 25, 26), (16, 23, 31, 24), (21, 22, 30, 29), (19, 20, 28, 27), (17, 16, 24, 25)])
me_cube_003.polygons.foreach_set('use_smooth', [True] * 30)
_uv = me_cube_003.uv_layers.new(name='UVMap')
_uv.uv.foreach_set('vector', [0.375, 0.0, 0.625, 0.0, 0.625, 0.25, 0.375, 0.25, 0.375, 0.468, 0.625, 0.468, 0.625, 0.468, 0.375, 0.468, 0.375, 0.5, 0.625, 0.5, 0.625, 0.75, 0.375, 0.75, 0.375, 0.9669, 0.625, 0.9669, 0.625, 1.0, 0.375, 1.0, 0.343, 0.5, 0.375, 0.5, 0.375, 0.75, 0.343, 0.75, 0.8419, 0.5, 0.875, 0.5, 0.875, 0.75, 0.8419, 0.75, 0.625, 0.5, 0.657, 0.5, 0.657, 0.75, 0.625, 0.75, 0.1581, 0.5, 0.343, 0.5, 0.343, 0.75, 0.1581, 0.75, 0.375, 0.75, 0.625, 0.75, 0.625, 0.782, 0.375, 0.782, 0.375, 0.2831, 0.625, 0.2831, 0.625, 0.468, 0.375, 0.468, 0.375, 0.5, 0.343, 0.5, 0.343, 0.5, 0.375, 0.5, 0.125, 0.5, 0.1581, 0.5, 0.1581, 0.75, 0.125, 0.75, 0.657, 0.5, 0.8419, 0.5, 0.8419, 0.75, 0.657, 0.75, 0.375, 0.782, 0.625, 0.782, 0.625, 0.9669, 0.375, 0.9669, 0.375, 0.468, 0.625, 0.468, 0.625, 0.468, 0.375, 0.468, 0.625, 0.2831, 0.375, 0.2831, 0.375, 0.2831, 0.625, 0.2831, 0.625, 0.5, 0.375, 0.5, 0.375, 0.5, 0.625, 0.5, 0.1581, 0.5, 0.125, 0.5, 0.125, 0.5, 0.1581, 0.5, 0.625, 0.2831, 0.375, 0.2831, 0.375, 0.2831, 0.625, 0.2831, 0.875, 0.5, 0.8419, 0.5, 0.8419, 0.5, 0.875, 0.5, 0.657, 0.5, 0.625, 0.5, 0.625, 0.5, 0.657, 0.5, 0.375, 0.25, 0.625, 0.25, 0.625, 0.25, 0.375, 0.25, 0.375, 0.468, 0.625, 0.468, 0.625, 0.5, 0.375, 0.5, 0.375, 0.25, 0.625, 0.25, 0.625, 0.2831, 0.375, 0.2831, 0.625, 0.5, 0.375, 0.5, 0.375, 0.5, 0.625, 0.5, 0.1581, 0.5, 0.125, 0.5, 0.125, 0.5, 0.1581, 0.5, 0.875, 0.5, 0.8419, 0.5, 0.8419, 0.5, 0.875, 0.5, 0.375, 0.5, 0.343, 0.5, 0.343, 0.5, 0.375, 0.5, 0.657, 0.5, 0.625, 0.5, 0.625, 0.5, 0.657, 0.5, 0.375, 0.25, 0.625, 0.25, 0.625, 0.25, 0.375, 0.25])
me_cube_003.materials.append(mat_metal)
me_cube_003.use_remesh_fix_poles = True
me_cube_003.use_remesh_preserve_attributes = False
me_cube_003.update()
me_cube_004 = bpy.data.meshes.new('Cube.004')
me_cube_004.from_pydata([(-0.01624, -0.004203, -0.01243), (-0.01624, -0.004203, 0.04384), (-0.01624, 0.004203, -0.01243), (-0.01624, 0.004203, 0.04384), (0.01624, -0.004203, -0.01243), (0.01624, -0.004203, 0.04384), (0.01624, 0.004203, -0.01243), (0.01624, 0.004203, 0.04384), (-0.01624, -0.004203, 0.03744), (-0.01624, 0.004203, 0.03744), (0.01624, 0.004203, 0.03744), (0.01624, -0.004203, 0.03744), (-0.01624, -0.02725, 0.03744), (-0.01624, -0.02725, 0.04384), (0.01624, -0.02725, 0.04384), (0.01624, -0.02725, 0.03744), (-0.02966, -0.02847, 0.029), (-0.02966, -0.02847, 0.05228), (0.02966, -0.02847, 0.05228), (0.02966, -0.02847, 0.029)], [], [(8, 1, 3, 9), (9, 3, 7, 10), (10, 7, 5, 11), (8, 11, 15, 12), (2, 6, 4, 0), (7, 3, 1, 5), (4, 11, 8, 0), (6, 10, 11, 4), (2, 9, 10, 6), (0, 8, 9, 2), (15, 14, 18, 19), (1, 8, 12, 13), (11, 5, 14, 15), (5, 1, 13, 14), (19, 18, 17, 16), (13, 12, 16, 17), (12, 15, 19, 16), (14, 13, 17, 18)])
me_cube_004.polygons.foreach_set('use_smooth', [True] * 18)
_uv = me_cube_004.uv_layers.new(name='UVMap')
_uv.uv.foreach_set('vector', [0.5979, 0.6493, 0.5979, 0.763, 0.7473, 0.763, 0.7473, 0.6493, 0.2115, 0.6493, 0.2115, 0.763, 0.7885, 0.763, 0.7885, 0.6493, 0.7473, 0.6493, 0.7473, 0.763, 0.5979, 0.763, 0.5979, 0.6493, 0.2115, 0.5979, 0.7885, 0.5979, 0.7885, -0.108, 0.2115, -0.108, 0.2115, 0.7473, 0.7885, 0.7473, 0.7885, 0.5979, 0.2115, 0.5979, 0.7885, 0.7473, 0.2115, 0.7473, 0.2115, 0.5979, 0.7885, 0.5979, 0.7885, -0.237, 0.7885, 0.6493, 0.2115, 0.6493, 0.2115, -0.237, 0.7473, -0.237, 0.7473, 0.6493, 0.5979, 0.6493, 0.5979, -0.237, 0.2115, -0.237, 0.2115, 0.6493, 0.7885, 0.6493, 0.7885, -0.237, 0.5979, -0.237, 0.5979, 0.6493, 0.7473, 0.6493, 0.7473, -0.237, -0.108, 0.6493, -0.108, 0.763, -0.108, 0.763, -0.108, 0.6493, 0.5979, 0.763, 0.5979, 0.6493, -0.108, 0.6493, -0.108, 0.763, 0.5979, 0.6493, 0.5979, 0.763, -0.108, 0.763, -0.108, 0.6493, 0.7885, 0.5979, 0.2115, 0.5979, 0.2115, -0.108, 0.7885, -0.108, 0.7885, 0.6493, 0.7885, 0.763, 0.2115, 0.763, 0.2115, 0.6493, -0.108, 0.763, -0.108, 0.6493, -0.108, 0.6493, -0.108, 0.763, 0.2115, -0.108, 0.7885, -0.108, 0.7885, -0.108, 0.2115, -0.108, 0.7885, -0.108, 0.2115, -0.108, 0.2115, -0.108, 0.7885, -0.108])
me_cube_004.materials.append(mat_metal)
me_cube_004.use_remesh_fix_poles = True
me_cube_004.use_remesh_preserve_attributes = False
me_cube_004.update()

# ---- objects
ob_concrete_barrier = bpy.data.objects.new('Concrete barrier', None)
ob_cube = bpy.data.objects.new('Cube', me_cube_001)
ob_cube_002 = bpy.data.objects.new('Cube.002', me_cube_003)
ob_cube_003 = bpy.data.objects.new('Cube.003', me_cube_004)
ob_cube_004 = bpy.data.objects.new('Cube.004', me_cube_004)
ob_cube_001 = bpy.data.objects.new('Cube.001', me_cube_003)

# ---- transforms, parenting, visibility, modifiers, constraints
ob_concrete_barrier.location = (0.1793, 0.0, 0.0)
ob_concrete_barrier.empty_display_type = 'ARROWS'
ob_cube.parent = ob_concrete_barrier
ob_cube.matrix_parent_inverse = Matrix(((1.0, -0.0, 0.0, 1.04), (-0.0, 1.0, -0.0, 0.0), (0.0, 0.0, 1.0, -0.0), (-0.0, 0.0, -0.0, 1.0)))
ob_cube.location = (-1.037, 0.0, 0.377)
_m = ob_cube.modifiers.new('Bevel', 'BEVEL')
_m.width = 0.018
_m.width_pct = 0.018
_m.profile = 0.0
_m.miter_outer = 'MITER_ARC'
_m = ob_cube.modifiers.new('Bevel.001', 'BEVEL')
_m.width = 0.001
_m.width_pct = 0.001
_m.segments = 2
_m = ob_cube.modifiers.new('WeightedNormal', 'WEIGHTED_NORMAL')
ob_cube_002.parent = ob_cube
ob_cube_002.matrix_parent_inverse = Matrix(((1.0, -0.0, 0.0, 1.037), (-0.0, 1.0, -0.0, 0.0), (0.0, 0.0, 1.0, -0.377), (-0.0, 0.0, -0.0, 1.0)))
ob_cube_002.location = (-1.04, -0.8765, 0.2792)
_m = ob_cube_002.modifiers.new('Bevel', 'BEVEL')
_m.width = 0.0003208
_m.width_pct = 0.0003208
_m.segments = 2
_m = ob_cube_002.modifiers.new('WeightedNormal', 'WEIGHTED_NORMAL')
ob_cube_003.parent = ob_cube
ob_cube_003.matrix_parent_inverse = Matrix(((1.0, -0.0, 0.0, 1.037), (-0.0, 1.0, -0.0, 0.0), (0.0, 0.0, 1.0, -0.377), (-0.0, 0.0, -0.0, 1.0)))
ob_cube_003.location = (-1.039, 0.8796, 0.7486)
_m = ob_cube_003.modifiers.new('Bevel', 'BEVEL')
_m.width = 0.0003333
_m.width_pct = 0.0003333
_m.segments = 2
_m = ob_cube_003.modifiers.new('WeightedNormal', 'WEIGHTED_NORMAL')
ob_cube_004.parent = ob_cube
ob_cube_004.matrix_parent_inverse = Matrix(((1.0, -0.0, 0.0, 1.037), (-0.0, 1.0, -0.0, 0.0), (0.0, 0.0, 1.0, -0.377), (-0.0, 0.0, -0.0, 1.0)))
ob_cube_004.location = (-1.039, 0.8796, 0.2488)
_m = ob_cube_004.modifiers.new('Bevel', 'BEVEL')
_m.width = 0.0003333
_m.width_pct = 0.0003333
_m.segments = 2
_m = ob_cube_004.modifiers.new('WeightedNormal', 'WEIGHTED_NORMAL')
ob_cube_001.parent = ob_cube
ob_cube_001.matrix_parent_inverse = Matrix(((1.0, -0.0, 0.0, 1.037), (-0.0, 1.0, -0.0, 0.0), (0.0, 0.0, 1.0, -0.377), (-0.0, 0.0, -0.0, 1.0)))
ob_cube_001.location = (-1.04, -0.8765, 0.76)
_m = ob_cube_001.modifiers.new('Bevel', 'BEVEL')
_m.width = 0.0003208
_m.width_pct = 0.0003208
_m.segments = 2
_m = ob_cube_001.modifiers.new('WeightedNormal', 'WEIGHTED_NORMAL')

# ---- collection membership
scene.collection.objects.link(ob_concrete_barrier)
col_collection.objects.link(ob_cube)
col_collection.objects.link(ob_cube_002)
col_collection.objects.link(ob_cube_003)
col_collection.objects.link(ob_cube_004)
col_collection.objects.link(ob_cube_001)

# ---- scene / render settings (as saved in the file)
scene.frame_start = 1; scene.frame_end = 250; scene.frame_set(1)
scene.render.engine = 'CYCLES'
scene.render.film_transparent = True
scene.render.use_persistent_data = True
scene.cycles.samples = 256
scene.cycles.sampling_pattern = 'TABULATED_SOBOL'
scene.cycles.use_light_tree = False
scene.cycles.bake_type = 'ROUGHNESS'
scene.view_settings.view_transform = 'Standard'
bpy.context.view_layer.update()

# ---- added for rendering (the .blend has no active camera and no usable light): camera, sun
cam_auto = bpy.data.cameras.new('AutoCamera')
cam_auto.lens = 50.0
cam_auto.sensor_width = 36.0
cam_auto.clip_end = 1000.0
ob_auto_camera = bpy.data.objects.new('AutoCamera', cam_auto)
scene.collection.objects.link(ob_auto_camera)
ob_auto_camera.location = (2.11243, -2.31575, 1.99896)
ob_auto_camera.rotation_euler = (1.09748, -7.21219e-08, 0.694738)
scene.camera = ob_auto_camera
light_auto_sun = bpy.data.lights.new('AutoSun', 'SUN')
light_auto_sun.energy = 3.0
light_auto_sun.angle = 0.0523599
ob_auto_sun = bpy.data.objects.new('AutoSun', light_auto_sun)
scene.collection.objects.link(ob_auto_sun)
ob_auto_sun.rotation_euler = (0.872665, 0.174533, 0.523599)
bpy.context.view_layer.update()
